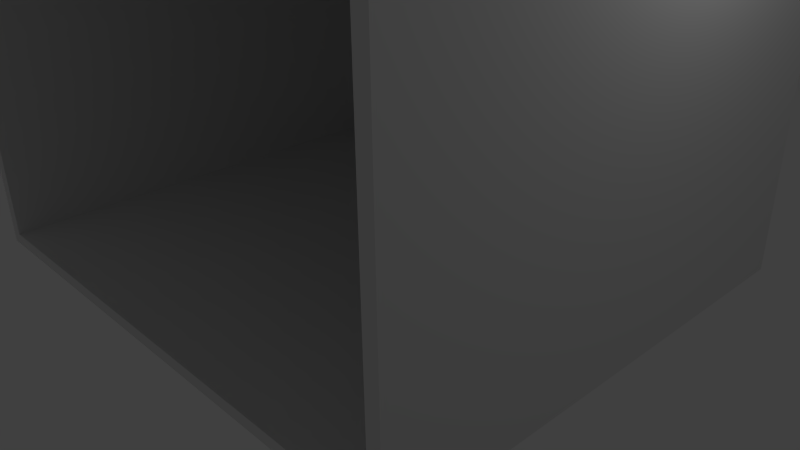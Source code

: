 # Source: room1old.blend  (saved by Blender 2.72.0; exported with 4.5.12 LTS)
import bpy
from mathutils import Matrix  # noqa: F401  (used for matrix-valued properties, if any)

bpy.ops.wm.read_factory_settings(use_empty=True)
scene = bpy.context.scene
scene.name = 'Scene'

# ---- collections
col_collection_1 = bpy.data.collections.new('Collection 1'); scene.collection.children.link(col_collection_1)

# ---- materials (node trees are filled in below, after node groups)
mat_material = bpy.data.materials.new('Material')
mat_material.alpha_threshold = 0.0
mat_material.use_transparent_shadow = False
mat_material.roughness = 0.5
mat_material.line_color = (0.0, 0.0, 0.0, 1.0)

# ---- material node trees

# ---- world
world_world = bpy.data.worlds.new('World'); scene.world = world_world
world_world.color = (0.05088, 0.05088, 0.05088)
world_world.use_sun_shadow = False
world_world.sun_shadow_jitter_overblur = 0.0
world_world.cycles.sampling_method = 'MANUAL'
world_world.cycles.sample_map_resolution = 256

# ---- cameras
cam_camera = bpy.data.cameras.new('Camera')
cam_camera.clip_end = 100.0
cam_camera.lens = 35.0
cam_camera.sensor_width = 32.0
cam_camera.sensor_height = 18.0
cam_camera.ortho_scale = 7.314
cam_camera.dof.focus_distance = 0.0
cam_camera.dof.aperture_fstop = 128.0

# ---- lights
light_lamp = bpy.data.lights.new('Lamp', 'POINT')
light_lamp.transmission_factor = 0.0
light_lamp.cutoff_distance = 30.0
light_lamp.energy = 100.0
light_lamp.shadow_buffer_clip_start = 1.001
light_lamp.shadow_soft_size = 0.1
light_lamp.shadow_maximum_resolution = 0.006
light_lamp.use_absolute_resolution = True
light_lamp.cycles.use_multiple_importance_sampling = False

# ---- meshes
me_cube = bpy.data.meshes.new('Cube')
me_cube.from_pydata([(3.639, 3.152, -0.0001305), (3.639, -3.152, -0.0001305), (-3.639, -3.152, -0.0001305), (-3.639, 3.152, -0.0001305), (3.639, 3.152, 0.1469), (3.639, -3.152, 0.1469), (-3.639, -3.152, 0.1469), (-3.639, 3.152, 0.1469), (-3.481, 3.152, -0.0001305), (-3.481, -3.152, -0.0001305), (-3.481, 3.152, 0.1469), (-3.481, -3.152, 0.1469), (3.472, 3.152, -0.0001305), (3.472, -3.152, -0.0001305), (3.472, 3.152, 0.1469), (3.472, -3.152, 0.1469), (3.639, 2.986, -0.0001305), (-3.639, 2.986, -0.0001305), (3.639, 2.986, 0.1469), (-3.639, 2.986, 0.1469), (-3.481, 2.986, -0.0001305), (-3.481, 2.986, 0.1469), (3.472, 2.986, -0.0001305), (3.472, 2.986, 0.1469), (3.639, 3.152, 4.612), (3.639, -3.152, 4.612), (-3.639, -3.152, 4.612), (-3.639, 3.152, 4.612), (-3.481, 3.152, 4.612), (-3.481, -3.152, 4.612), (3.472, 3.152, 4.612), (3.472, -3.152, 4.612), (3.639, 2.986, 4.612), (-3.639, 2.986, 4.612), (-3.481, 2.986, 4.612), (3.472, 2.986, 4.612), (3.639, 3.152, 4.77), (3.639, -3.152, 4.77), (-3.639, -3.152, 4.77), (-3.639, 3.152, 4.77), (-3.481, 3.152, 4.77), (-3.481, -3.152, 4.77), (3.472, 3.152, 4.77), (3.472, -3.152, 4.77), (3.639, 2.986, 4.77), (-3.639, 2.986, 4.77), (-3.481, 2.986, 4.77), (3.472, 2.986, 4.77)], [], [(20, 9, 2, 17), (15, 5, 25, 31), (16, 18, 5, 1), (9, 11, 6, 2), (17, 19, 7, 3), (10, 8, 3, 7), (22, 13, 9, 20), (23, 21, 11, 15), (13, 15, 11, 9), (14, 12, 8, 10), (16, 1, 13, 22), (23, 15, 31, 35), (1, 5, 15, 13), (4, 0, 12, 14), (8, 20, 17, 3), (18, 4, 24, 32), (0, 4, 18, 16), (2, 6, 19, 17), (12, 22, 20, 8), (19, 6, 26, 33), (0, 16, 22, 12), (21, 23, 35, 34), (31, 25, 37, 43), (35, 31, 43, 47), (32, 24, 36, 44), (33, 26, 38, 45), (34, 35, 47, 46), (4, 14, 30, 24), (11, 21, 34, 29), (14, 10, 28, 30), (7, 19, 33, 27), (6, 11, 29, 26), (10, 7, 27, 28), (5, 18, 32, 25), (46, 45, 38, 41), (44, 47, 43, 37), (40, 39, 45, 46), (42, 40, 46, 47), (36, 42, 47, 44), (24, 30, 42, 36), (29, 34, 46, 41), (30, 28, 40, 42), (27, 33, 45, 39), (26, 29, 41, 38), (28, 27, 39, 40), (25, 32, 44, 37), (31, 43, 41, 29), (35, 34, 29, 31), (46, 47, 43, 41)])
me_cube.materials.append(mat_material)
me_cube.use_remesh_preserve_volume = False
me_cube.use_remesh_preserve_attributes = False
me_cube.use_mirror_vertex_groups = False
me_cube.update()

# ---- objects
ob_cube = bpy.data.objects.new('Cube', me_cube)
ob_lamp = bpy.data.objects.new('Lamp', light_lamp)
ob_camera = bpy.data.objects.new('Camera', cam_camera)

# ---- transforms, parenting, visibility, modifiers, constraints
ob_cube.location = (0.0, 0.0, 0.0)
ob_cube.lock_rotations_4d = False
ob_cube.empty_display_type = 'ARROWS'
ob_cube.lineart.crease_threshold = 0.0
ob_lamp.location = (4.076, 1.005, 5.904)
ob_lamp.rotation_euler = (0.6503, 0.05522, 1.866)
ob_lamp.lock_rotations_4d = False
ob_lamp.empty_display_type = 'ARROWS'
ob_lamp.color = (0.0, 0.0, 0.0, 0.0)
ob_lamp.lineart.crease_threshold = 0.0
ob_camera.location = (7.481, -6.508, 5.344)
ob_camera.rotation_euler = (1.109, 0.01082, 0.8149)
ob_camera.lock_rotations_4d = False
ob_camera.empty_display_type = 'ARROWS'
ob_camera.color = (0.0, 0.0, 0.0, 0.0)
ob_camera.display_type = 'WIRE'
ob_camera.lineart.crease_threshold = 0.0

# ---- collection membership
col_collection_1.objects.link(ob_cube)
col_collection_1.objects.link(ob_lamp)
col_collection_1.objects.link(ob_camera)

# ---- scene / render settings (as saved in the file)
scene.camera = ob_camera
scene.frame_start = 1; scene.frame_end = 250; scene.frame_set(1)
scene.render.engine = 'BLENDER_EEVEE_NEXT'
scene.render.resolution_percentage = 50
scene.render.dither_intensity = 0.0
scene.cycles.use_denoising = False
scene.cycles.samples = 10
scene.cycles.sampling_pattern = 'TABULATED_SOBOL'
scene.cycles.light_sampling_threshold = 0.0
scene.cycles.use_adaptive_sampling = False
scene.cycles.use_light_tree = False
scene.cycles.blur_glossy = 0.0
scene.cycles.pixel_filter_type = 'GAUSSIAN'
scene.cycles.sample_clamp_indirect = 0.0
scene.view_settings.view_transform = 'Standard'
bpy.context.view_layer.update()
